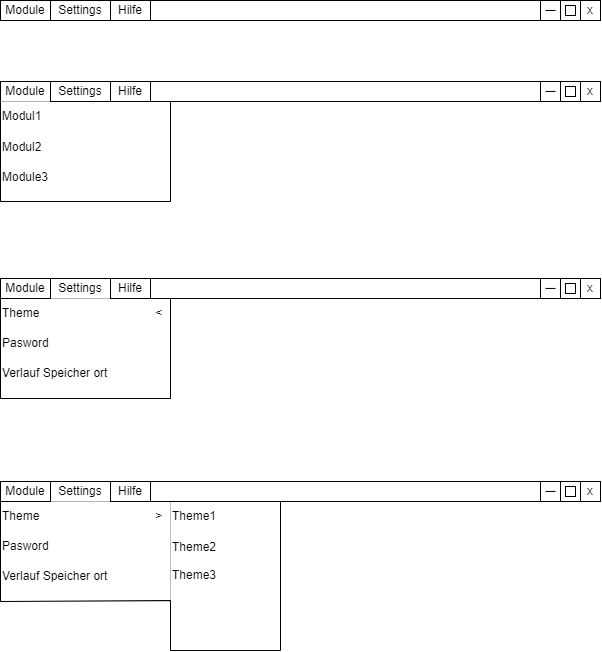

The diagram above was exported from draw.io. Its source (the exported page's mxGraphModel, read from the mxfile embedded in the PNG):
<mxGraphModel dx="1434" dy="844" grid="1" gridSize="10" guides="1" tooltips="1" connect="1" arrows="1" fold="1" page="1" pageScale="1" pageWidth="827" pageHeight="1169" math="0" shadow="0">
  <root>
    <mxCell id="0" />
    <mxCell id="1" parent="0" />
    <mxCell id="rJl4Kg75Zyu_KZZWmtg_-77" value="" style="rounded=0;whiteSpace=wrap;html=1;strokeWidth=0;" parent="1" vertex="1">
      <mxGeometry x="290" y="661" width="110" height="149" as="geometry" />
    </mxCell>
    <mxCell id="U7HfaygxLV1hBioiGgOq-1" value="" style="rounded=0;whiteSpace=wrap;html=1;" parent="1" vertex="1">
      <mxGeometry x="120" y="160" width="600" height="20" as="geometry" />
    </mxCell>
    <mxCell id="U7HfaygxLV1hBioiGgOq-2" value="Module" style="rounded=0;whiteSpace=wrap;html=1;" parent="1" vertex="1">
      <mxGeometry x="120" y="160" width="50" height="20" as="geometry" />
    </mxCell>
    <mxCell id="U7HfaygxLV1hBioiGgOq-3" value="Hilfe" style="rounded=0;whiteSpace=wrap;html=1;" parent="1" vertex="1">
      <mxGeometry x="230" y="160" width="40" height="20" as="geometry" />
    </mxCell>
    <mxCell id="U7HfaygxLV1hBioiGgOq-4" value="" style="rounded=0;whiteSpace=wrap;html=1;strokeWidth=0;" parent="1" vertex="1">
      <mxGeometry x="120" y="241" width="600" height="20" as="geometry" />
    </mxCell>
    <mxCell id="U7HfaygxLV1hBioiGgOq-7" value="" style="rounded=0;whiteSpace=wrap;html=1;gradientColor=none;perimeterSpacing=0;strokeWidth=0;" parent="1" vertex="1">
      <mxGeometry x="120" y="261" width="170" height="100" as="geometry" />
    </mxCell>
    <mxCell id="U7HfaygxLV1hBioiGgOq-9" value="" style="endArrow=none;html=1;rounded=0;exitX=1;exitY=0;exitDx=0;exitDy=0;" parent="1" source="U7HfaygxLV1hBioiGgOq-4" edge="1">
      <mxGeometry width="50" height="50" relative="1" as="geometry">
        <mxPoint x="270" y="231" as="sourcePoint" />
        <mxPoint x="120" y="241" as="targetPoint" />
      </mxGeometry>
    </mxCell>
    <mxCell id="U7HfaygxLV1hBioiGgOq-10" value="" style="endArrow=none;html=1;rounded=0;exitX=1;exitY=1;exitDx=0;exitDy=0;" parent="1" source="U7HfaygxLV1hBioiGgOq-4" edge="1">
      <mxGeometry width="50" height="50" relative="1" as="geometry">
        <mxPoint x="730" y="251" as="sourcePoint" />
        <mxPoint x="720" y="241" as="targetPoint" />
      </mxGeometry>
    </mxCell>
    <mxCell id="U7HfaygxLV1hBioiGgOq-11" value="" style="endArrow=none;html=1;rounded=0;exitX=1;exitY=1;exitDx=0;exitDy=0;" parent="1" edge="1">
      <mxGeometry width="50" height="50" relative="1" as="geometry">
        <mxPoint x="240" y="261" as="sourcePoint" />
        <mxPoint x="720" y="261" as="targetPoint" />
      </mxGeometry>
    </mxCell>
    <mxCell id="U7HfaygxLV1hBioiGgOq-12" value="" style="endArrow=none;html=1;rounded=0;entryX=1;entryY=0;entryDx=0;entryDy=0;exitX=1;exitY=1;exitDx=0;exitDy=0;" parent="1" source="U7HfaygxLV1hBioiGgOq-7" target="U7HfaygxLV1hBioiGgOq-7" edge="1">
      <mxGeometry width="50" height="50" relative="1" as="geometry">
        <mxPoint x="300" y="321" as="sourcePoint" />
        <mxPoint x="350" y="271" as="targetPoint" />
      </mxGeometry>
    </mxCell>
    <mxCell id="U7HfaygxLV1hBioiGgOq-13" value="" style="endArrow=none;html=1;rounded=0;entryX=1;entryY=1;entryDx=0;entryDy=0;exitX=0;exitY=1;exitDx=0;exitDy=0;" parent="1" source="U7HfaygxLV1hBioiGgOq-7" target="U7HfaygxLV1hBioiGgOq-7" edge="1">
      <mxGeometry width="50" height="50" relative="1" as="geometry">
        <mxPoint x="290" y="551" as="sourcePoint" />
        <mxPoint x="340" y="501" as="targetPoint" />
      </mxGeometry>
    </mxCell>
    <mxCell id="U7HfaygxLV1hBioiGgOq-14" value="" style="endArrow=none;html=1;rounded=0;exitX=0;exitY=0;exitDx=0;exitDy=0;" parent="1" source="U7HfaygxLV1hBioiGgOq-7" edge="1">
      <mxGeometry width="50" height="50" relative="1" as="geometry">
        <mxPoint x="120" y="561" as="sourcePoint" />
        <mxPoint x="120" y="361" as="targetPoint" />
      </mxGeometry>
    </mxCell>
    <mxCell id="U7HfaygxLV1hBioiGgOq-15" value="Modul1&lt;span style=&quot;color: rgba(0, 0, 0, 0); font-family: monospace; font-size: 0px; text-wrap: nowrap;&quot;&gt;%3CmxGraphModel%3E%3Croot%3E%3CmxCell%20id%3D%220%22%2F%3E%3CmxCell%20id%3D%221%22%20parent%3D%220%22%2F%3E%3CmxCell%20id%3D%222%22%20value%3D%22%22%20style%3D%22endArrow%3Dnone%3Bhtml%3D1%3Brounded%3D0%3BexitX%3D1%3BexitY%3D1%3BexitDx%3D0%3BexitDy%3D0%3B%22%20edge%3D%221%22%20parent%3D%221%22%3E%3CmxGeometry%20width%3D%2250%22%20height%3D%2250%22%20relative%3D%221%22%20as%3D%22geometry%22%3E%3CmxPoint%20x%3D%22720%22%20y%3D%22260%22%20as%3D%22sourcePoint%22%2F%3E%3CmxPoint%20x%3D%22720%22%20y%3D%22240%22%20as%3D%22targetPoint%22%2F%3E%3C%2FmxGeometry%3E%3C%2FmxCell%3E%3C%2Froot%3E%3C%2FmxGraphModel%3E&lt;/span&gt;" style="text;html=1;align=left;verticalAlign=middle;whiteSpace=wrap;rounded=0;" parent="1" vertex="1">
      <mxGeometry x="120" y="261" width="170" height="30" as="geometry" />
    </mxCell>
    <mxCell id="U7HfaygxLV1hBioiGgOq-16" value="Modul2&lt;span style=&quot;color: rgba(0, 0, 0, 0); font-family: monospace; font-size: 0px; text-wrap: nowrap;&quot;&gt;%3CmxGraphModel%3E%3Croot%3E%3CmxCell%20id%3D%220%22%2F%3E%3CmxCell%20id%3D%221%22%20parent%3D%220%22%2F%3E%3CmxCell%20id%3D%222%22%20value%3D%22%22%20style%3D%22endArrow%3Dnone%3Bhtml%3D1%3Brounded%3D0%3BexitX%3D1%3BexitY%3D1%3BexitDx%3D0%3BexitDy%3D0%3B%22%20edge%3D%221%22%20parent%3D%221%22%3E%3CmxGeometry%20width%3D%2250%22%20height%3D%2250%22%20relative%3D%221%22%20as%3D%22geometry%22%3E%3CmxPoint%20x%3D%22720%22%20y%3D%22260%22%20as%3D%22sourcePoint%22%2F%3E%3CmxPoint%20x%3D%22720%22%20y%3D%22240%22%20as%3D%22targetPoint%22%2F%3E%3C%2FmxGeometry%3E%3C%2FmxCell%3E%3C%2Froot%3E%3C%2FmxGraphModel%3&lt;/span&gt;" style="text;html=1;align=left;verticalAlign=middle;whiteSpace=wrap;rounded=0;" parent="1" vertex="1">
      <mxGeometry x="120" y="292" width="170" height="30" as="geometry" />
    </mxCell>
    <mxCell id="U7HfaygxLV1hBioiGgOq-17" value="Module3" style="text;html=1;align=left;verticalAlign=middle;whiteSpace=wrap;rounded=0;" parent="1" vertex="1">
      <mxGeometry x="120" y="322" width="170" height="30" as="geometry" />
    </mxCell>
    <mxCell id="DUH6N0CD4lGnHIk1eVDZ-6" value="" style="rounded=0;whiteSpace=wrap;html=1;" parent="1" vertex="1">
      <mxGeometry x="660" y="241" width="20" height="20" as="geometry" />
    </mxCell>
    <mxCell id="DUH6N0CD4lGnHIk1eVDZ-7" value="" style="rounded=0;whiteSpace=wrap;html=1;" parent="1" vertex="1">
      <mxGeometry x="680" y="241" width="20" height="20" as="geometry" />
    </mxCell>
    <mxCell id="DUH6N0CD4lGnHIk1eVDZ-8" value="x" style="rounded=0;whiteSpace=wrap;html=1;" parent="1" vertex="1">
      <mxGeometry x="700" y="241" width="20" height="20" as="geometry" />
    </mxCell>
    <mxCell id="DUH6N0CD4lGnHIk1eVDZ-9" value="" style="rounded=0;whiteSpace=wrap;html=1;" parent="1" vertex="1">
      <mxGeometry x="685" y="246" width="10" height="10" as="geometry" />
    </mxCell>
    <mxCell id="DUH6N0CD4lGnHIk1eVDZ-10" value="" style="endArrow=none;html=1;rounded=0;" parent="1" edge="1">
      <mxGeometry width="50" height="50" relative="1" as="geometry">
        <mxPoint x="665" y="250.95" as="sourcePoint" />
        <mxPoint x="675" y="250.95" as="targetPoint" />
      </mxGeometry>
    </mxCell>
    <mxCell id="DUH6N0CD4lGnHIk1eVDZ-11" value="" style="rounded=0;whiteSpace=wrap;html=1;" parent="1" vertex="1">
      <mxGeometry x="660" y="160" width="20" height="20" as="geometry" />
    </mxCell>
    <mxCell id="DUH6N0CD4lGnHIk1eVDZ-12" value="" style="rounded=0;whiteSpace=wrap;html=1;" parent="1" vertex="1">
      <mxGeometry x="680" y="160" width="20" height="20" as="geometry" />
    </mxCell>
    <mxCell id="DUH6N0CD4lGnHIk1eVDZ-13" value="x" style="rounded=0;whiteSpace=wrap;html=1;" parent="1" vertex="1">
      <mxGeometry x="700" y="160" width="20" height="20" as="geometry" />
    </mxCell>
    <mxCell id="DUH6N0CD4lGnHIk1eVDZ-14" value="" style="rounded=0;whiteSpace=wrap;html=1;" parent="1" vertex="1">
      <mxGeometry x="685" y="165" width="10" height="10" as="geometry" />
    </mxCell>
    <mxCell id="DUH6N0CD4lGnHIk1eVDZ-15" value="" style="endArrow=none;html=1;rounded=0;" parent="1" edge="1">
      <mxGeometry width="50" height="50" relative="1" as="geometry">
        <mxPoint x="665" y="169.95" as="sourcePoint" />
        <mxPoint x="675" y="169.95" as="targetPoint" />
      </mxGeometry>
    </mxCell>
    <mxCell id="8xdsArgQNklujUAB6qU5-1" value="Settings" style="rounded=0;whiteSpace=wrap;html=1;" parent="1" vertex="1">
      <mxGeometry x="170" y="160" width="60" height="20" as="geometry" />
    </mxCell>
    <mxCell id="rJl4Kg75Zyu_KZZWmtg_-4" value="Module" style="rounded=0;whiteSpace=wrap;html=1;strokeWidth=0;" parent="1" vertex="1">
      <mxGeometry x="120" y="241" width="50" height="20" as="geometry" />
    </mxCell>
    <mxCell id="rJl4Kg75Zyu_KZZWmtg_-5" value="Hilfe" style="rounded=0;whiteSpace=wrap;html=1;" parent="1" vertex="1">
      <mxGeometry x="230" y="241" width="40" height="20" as="geometry" />
    </mxCell>
    <mxCell id="rJl4Kg75Zyu_KZZWmtg_-6" value="Settings" style="rounded=0;whiteSpace=wrap;html=1;" parent="1" vertex="1">
      <mxGeometry x="170" y="241" width="60" height="20" as="geometry" />
    </mxCell>
    <mxCell id="rJl4Kg75Zyu_KZZWmtg_-7" value="" style="endArrow=none;html=1;rounded=0;entryX=0;entryY=0;entryDx=0;entryDy=0;" parent="1" target="rJl4Kg75Zyu_KZZWmtg_-4" edge="1">
      <mxGeometry width="50" height="50" relative="1" as="geometry">
        <mxPoint x="120" y="261" as="sourcePoint" />
        <mxPoint x="370" y="171" as="targetPoint" />
      </mxGeometry>
    </mxCell>
    <mxCell id="rJl4Kg75Zyu_KZZWmtg_-8" value="" style="endArrow=none;html=1;rounded=0;exitX=0;exitY=0;exitDx=0;exitDy=0;" parent="1" source="rJl4Kg75Zyu_KZZWmtg_-4" edge="1">
      <mxGeometry width="50" height="50" relative="1" as="geometry">
        <mxPoint x="120" y="291" as="sourcePoint" />
        <mxPoint x="170" y="241" as="targetPoint" />
      </mxGeometry>
    </mxCell>
    <mxCell id="rJl4Kg75Zyu_KZZWmtg_-9" value="" style="rounded=0;whiteSpace=wrap;html=1;strokeWidth=0;" parent="1" vertex="1">
      <mxGeometry x="120" y="438" width="600" height="20" as="geometry" />
    </mxCell>
    <mxCell id="rJl4Kg75Zyu_KZZWmtg_-10" value="" style="rounded=0;whiteSpace=wrap;html=1;gradientColor=none;perimeterSpacing=0;strokeWidth=0;" parent="1" vertex="1">
      <mxGeometry x="120" y="458" width="170" height="100" as="geometry" />
    </mxCell>
    <mxCell id="rJl4Kg75Zyu_KZZWmtg_-12" value="" style="endArrow=none;html=1;rounded=0;exitX=1;exitY=1;exitDx=0;exitDy=0;" parent="1" source="rJl4Kg75Zyu_KZZWmtg_-9" edge="1">
      <mxGeometry width="50" height="50" relative="1" as="geometry">
        <mxPoint x="730" y="448" as="sourcePoint" />
        <mxPoint x="720" y="438" as="targetPoint" />
      </mxGeometry>
    </mxCell>
    <mxCell id="rJl4Kg75Zyu_KZZWmtg_-13" value="" style="endArrow=none;html=1;rounded=0;exitX=1;exitY=1;exitDx=0;exitDy=0;" parent="1" edge="1">
      <mxGeometry width="50" height="50" relative="1" as="geometry">
        <mxPoint x="240" y="458" as="sourcePoint" />
        <mxPoint x="720" y="458" as="targetPoint" />
      </mxGeometry>
    </mxCell>
    <mxCell id="rJl4Kg75Zyu_KZZWmtg_-14" value="" style="endArrow=none;html=1;rounded=0;entryX=1;entryY=0;entryDx=0;entryDy=0;exitX=1;exitY=1;exitDx=0;exitDy=0;" parent="1" source="rJl4Kg75Zyu_KZZWmtg_-10" target="rJl4Kg75Zyu_KZZWmtg_-10" edge="1">
      <mxGeometry width="50" height="50" relative="1" as="geometry">
        <mxPoint x="300" y="518" as="sourcePoint" />
        <mxPoint x="350" y="468" as="targetPoint" />
      </mxGeometry>
    </mxCell>
    <mxCell id="rJl4Kg75Zyu_KZZWmtg_-16" value="" style="endArrow=none;html=1;rounded=0;exitX=0;exitY=0;exitDx=0;exitDy=0;" parent="1" source="rJl4Kg75Zyu_KZZWmtg_-10" edge="1">
      <mxGeometry width="50" height="50" relative="1" as="geometry">
        <mxPoint x="120" y="758" as="sourcePoint" />
        <mxPoint x="120" y="558" as="targetPoint" />
      </mxGeometry>
    </mxCell>
    <mxCell id="rJl4Kg75Zyu_KZZWmtg_-20" value="" style="rounded=0;whiteSpace=wrap;html=1;" parent="1" vertex="1">
      <mxGeometry x="660" y="438" width="20" height="20" as="geometry" />
    </mxCell>
    <mxCell id="rJl4Kg75Zyu_KZZWmtg_-27" value="Settings" style="rounded=0;whiteSpace=wrap;html=1;strokeWidth=0;" parent="1" vertex="1">
      <mxGeometry x="170" y="438" width="60" height="20" as="geometry" />
    </mxCell>
    <mxCell id="rJl4Kg75Zyu_KZZWmtg_-21" value="" style="rounded=0;whiteSpace=wrap;html=1;" parent="1" vertex="1">
      <mxGeometry x="680" y="438" width="20" height="20" as="geometry" />
    </mxCell>
    <mxCell id="rJl4Kg75Zyu_KZZWmtg_-22" value="x" style="rounded=0;whiteSpace=wrap;html=1;" parent="1" vertex="1">
      <mxGeometry x="700" y="438" width="20" height="20" as="geometry" />
    </mxCell>
    <mxCell id="rJl4Kg75Zyu_KZZWmtg_-23" value="" style="rounded=0;whiteSpace=wrap;html=1;" parent="1" vertex="1">
      <mxGeometry x="685" y="443" width="10" height="10" as="geometry" />
    </mxCell>
    <mxCell id="rJl4Kg75Zyu_KZZWmtg_-24" value="" style="endArrow=none;html=1;rounded=0;" parent="1" edge="1">
      <mxGeometry width="50" height="50" relative="1" as="geometry">
        <mxPoint x="665" y="447.95" as="sourcePoint" />
        <mxPoint x="675" y="447.95" as="targetPoint" />
      </mxGeometry>
    </mxCell>
    <mxCell id="rJl4Kg75Zyu_KZZWmtg_-25" value="Module" style="rounded=0;whiteSpace=wrap;html=1;strokeWidth=1;" parent="1" vertex="1">
      <mxGeometry x="120" y="438" width="50" height="20" as="geometry" />
    </mxCell>
    <mxCell id="rJl4Kg75Zyu_KZZWmtg_-26" value="Hilfe" style="rounded=0;whiteSpace=wrap;html=1;" parent="1" vertex="1">
      <mxGeometry x="230" y="438" width="40" height="20" as="geometry" />
    </mxCell>
    <mxCell id="rJl4Kg75Zyu_KZZWmtg_-28" value="" style="endArrow=none;html=1;rounded=0;entryX=0;entryY=0;entryDx=0;entryDy=0;" parent="1" target="rJl4Kg75Zyu_KZZWmtg_-25" edge="1">
      <mxGeometry width="50" height="50" relative="1" as="geometry">
        <mxPoint x="120" y="458" as="sourcePoint" />
        <mxPoint x="370" y="368" as="targetPoint" />
      </mxGeometry>
    </mxCell>
    <mxCell id="rJl4Kg75Zyu_KZZWmtg_-29" value="" style="endArrow=none;html=1;rounded=0;exitX=0;exitY=0;exitDx=0;exitDy=0;" parent="1" source="rJl4Kg75Zyu_KZZWmtg_-25" edge="1">
      <mxGeometry width="50" height="50" relative="1" as="geometry">
        <mxPoint x="120" y="488" as="sourcePoint" />
        <mxPoint x="170" y="438" as="targetPoint" />
      </mxGeometry>
    </mxCell>
    <mxCell id="rJl4Kg75Zyu_KZZWmtg_-11" value="" style="endArrow=none;html=1;rounded=0;exitX=1;exitY=0;exitDx=0;exitDy=0;" parent="1" source="rJl4Kg75Zyu_KZZWmtg_-9" edge="1">
      <mxGeometry width="50" height="50" relative="1" as="geometry">
        <mxPoint x="270" y="428" as="sourcePoint" />
        <mxPoint x="120" y="438" as="targetPoint" />
      </mxGeometry>
    </mxCell>
    <mxCell id="rJl4Kg75Zyu_KZZWmtg_-30" value="Theme&amp;nbsp; &amp;nbsp;&lt;span style=&quot;white-space: pre;&quot;&gt;&#09;&lt;/span&gt;&lt;span style=&quot;white-space: pre;&quot;&gt;&#09;&lt;/span&gt;&lt;span style=&quot;white-space: pre;&quot;&gt;&#09;&lt;/span&gt;&lt;span style=&quot;white-space: pre;&quot;&gt;&#09;&lt;/span&gt;&amp;nbsp; &amp;nbsp; &amp;nbsp; &amp;lt;" style="text;html=1;align=left;verticalAlign=middle;whiteSpace=wrap;rounded=0;" parent="1" vertex="1">
      <mxGeometry x="120" y="458" width="170" height="30" as="geometry" />
    </mxCell>
    <mxCell id="rJl4Kg75Zyu_KZZWmtg_-52" value="Pasword" style="text;html=1;align=left;verticalAlign=middle;whiteSpace=wrap;rounded=0;" parent="1" vertex="1">
      <mxGeometry x="120" y="488" width="60" height="30" as="geometry" />
    </mxCell>
    <mxCell id="rJl4Kg75Zyu_KZZWmtg_-53" value="Verlauf Speicher ort" style="text;html=1;align=left;verticalAlign=middle;whiteSpace=wrap;rounded=0;" parent="1" vertex="1">
      <mxGeometry x="120" y="518" width="120" height="30" as="geometry" />
    </mxCell>
    <mxCell id="rJl4Kg75Zyu_KZZWmtg_-55" value="" style="rounded=0;whiteSpace=wrap;html=1;strokeWidth=0;" parent="1" vertex="1">
      <mxGeometry x="120" y="641" width="600" height="20" as="geometry" />
    </mxCell>
    <mxCell id="rJl4Kg75Zyu_KZZWmtg_-56" value="" style="rounded=0;whiteSpace=wrap;html=1;gradientColor=none;perimeterSpacing=0;strokeWidth=0;" parent="1" vertex="1">
      <mxGeometry x="120" y="661" width="170" height="100" as="geometry" />
    </mxCell>
    <mxCell id="rJl4Kg75Zyu_KZZWmtg_-57" value="" style="endArrow=none;html=1;rounded=0;exitX=1;exitY=1;exitDx=0;exitDy=0;" parent="1" source="rJl4Kg75Zyu_KZZWmtg_-55" edge="1">
      <mxGeometry width="50" height="50" relative="1" as="geometry">
        <mxPoint x="730" y="651" as="sourcePoint" />
        <mxPoint x="720" y="641" as="targetPoint" />
      </mxGeometry>
    </mxCell>
    <mxCell id="rJl4Kg75Zyu_KZZWmtg_-58" value="" style="endArrow=none;html=1;rounded=0;exitX=1;exitY=1;exitDx=0;exitDy=0;" parent="1" edge="1">
      <mxGeometry width="50" height="50" relative="1" as="geometry">
        <mxPoint x="240" y="661" as="sourcePoint" />
        <mxPoint x="720" y="661" as="targetPoint" />
      </mxGeometry>
    </mxCell>
    <mxCell id="rJl4Kg75Zyu_KZZWmtg_-60" value="" style="endArrow=none;html=1;rounded=0;exitX=0;exitY=0;exitDx=0;exitDy=0;" parent="1" source="rJl4Kg75Zyu_KZZWmtg_-56" edge="1">
      <mxGeometry width="50" height="50" relative="1" as="geometry">
        <mxPoint x="120" y="961" as="sourcePoint" />
        <mxPoint x="120" y="761" as="targetPoint" />
      </mxGeometry>
    </mxCell>
    <mxCell id="rJl4Kg75Zyu_KZZWmtg_-61" value="" style="rounded=0;whiteSpace=wrap;html=1;" parent="1" vertex="1">
      <mxGeometry x="660" y="641" width="20" height="20" as="geometry" />
    </mxCell>
    <mxCell id="rJl4Kg75Zyu_KZZWmtg_-62" value="Settings" style="rounded=0;whiteSpace=wrap;html=1;strokeWidth=0;" parent="1" vertex="1">
      <mxGeometry x="170" y="641" width="60" height="20" as="geometry" />
    </mxCell>
    <mxCell id="rJl4Kg75Zyu_KZZWmtg_-63" value="" style="rounded=0;whiteSpace=wrap;html=1;" parent="1" vertex="1">
      <mxGeometry x="680" y="641" width="20" height="20" as="geometry" />
    </mxCell>
    <mxCell id="rJl4Kg75Zyu_KZZWmtg_-64" value="x" style="rounded=0;whiteSpace=wrap;html=1;" parent="1" vertex="1">
      <mxGeometry x="700" y="641" width="20" height="20" as="geometry" />
    </mxCell>
    <mxCell id="rJl4Kg75Zyu_KZZWmtg_-65" value="" style="rounded=0;whiteSpace=wrap;html=1;" parent="1" vertex="1">
      <mxGeometry x="685" y="646" width="10" height="10" as="geometry" />
    </mxCell>
    <mxCell id="rJl4Kg75Zyu_KZZWmtg_-66" value="" style="endArrow=none;html=1;rounded=0;" parent="1" edge="1">
      <mxGeometry width="50" height="50" relative="1" as="geometry">
        <mxPoint x="665" y="650.95" as="sourcePoint" />
        <mxPoint x="675" y="650.95" as="targetPoint" />
      </mxGeometry>
    </mxCell>
    <mxCell id="rJl4Kg75Zyu_KZZWmtg_-67" value="Module" style="rounded=0;whiteSpace=wrap;html=1;strokeWidth=1;" parent="1" vertex="1">
      <mxGeometry x="120" y="641" width="50" height="20" as="geometry" />
    </mxCell>
    <mxCell id="rJl4Kg75Zyu_KZZWmtg_-68" value="Hilfe" style="rounded=0;whiteSpace=wrap;html=1;" parent="1" vertex="1">
      <mxGeometry x="230" y="641" width="40" height="20" as="geometry" />
    </mxCell>
    <mxCell id="rJl4Kg75Zyu_KZZWmtg_-69" value="" style="endArrow=none;html=1;rounded=0;entryX=0;entryY=0;entryDx=0;entryDy=0;" parent="1" target="rJl4Kg75Zyu_KZZWmtg_-67" edge="1">
      <mxGeometry width="50" height="50" relative="1" as="geometry">
        <mxPoint x="120" y="661" as="sourcePoint" />
        <mxPoint x="370" y="571" as="targetPoint" />
      </mxGeometry>
    </mxCell>
    <mxCell id="rJl4Kg75Zyu_KZZWmtg_-70" value="" style="endArrow=none;html=1;rounded=0;exitX=0;exitY=0;exitDx=0;exitDy=0;" parent="1" source="rJl4Kg75Zyu_KZZWmtg_-67" edge="1">
      <mxGeometry width="50" height="50" relative="1" as="geometry">
        <mxPoint x="120" y="691" as="sourcePoint" />
        <mxPoint x="170" y="641" as="targetPoint" />
      </mxGeometry>
    </mxCell>
    <mxCell id="rJl4Kg75Zyu_KZZWmtg_-71" value="" style="endArrow=none;html=1;rounded=0;exitX=1;exitY=0;exitDx=0;exitDy=0;" parent="1" source="rJl4Kg75Zyu_KZZWmtg_-55" edge="1">
      <mxGeometry width="50" height="50" relative="1" as="geometry">
        <mxPoint x="270" y="631" as="sourcePoint" />
        <mxPoint x="120" y="641" as="targetPoint" />
      </mxGeometry>
    </mxCell>
    <mxCell id="rJl4Kg75Zyu_KZZWmtg_-72" value="Theme&amp;nbsp; &amp;nbsp;&lt;span style=&quot;white-space: pre;&quot;&gt;&#09;&lt;/span&gt;&lt;span style=&quot;white-space: pre;&quot;&gt;&#09;&lt;/span&gt;&lt;span style=&quot;white-space: pre;&quot;&gt;&#09;&lt;/span&gt;&lt;span style=&quot;white-space: pre;&quot;&gt;&#09;&lt;/span&gt;&amp;nbsp; &amp;nbsp; &amp;nbsp; &amp;gt;" style="text;html=1;align=left;verticalAlign=middle;whiteSpace=wrap;rounded=0;" parent="1" vertex="1">
      <mxGeometry x="120" y="661" width="170" height="30" as="geometry" />
    </mxCell>
    <mxCell id="rJl4Kg75Zyu_KZZWmtg_-73" value="Pasword" style="text;html=1;align=left;verticalAlign=middle;whiteSpace=wrap;rounded=0;" parent="1" vertex="1">
      <mxGeometry x="120" y="691" width="60" height="30" as="geometry" />
    </mxCell>
    <mxCell id="rJl4Kg75Zyu_KZZWmtg_-74" value="Verlauf Speicher ort" style="text;html=1;align=left;verticalAlign=middle;whiteSpace=wrap;rounded=0;" parent="1" vertex="1">
      <mxGeometry x="120" y="721" width="120" height="30" as="geometry" />
    </mxCell>
    <mxCell id="rJl4Kg75Zyu_KZZWmtg_-75" value="" style="endArrow=none;html=1;rounded=0;entryX=1;entryY=1;entryDx=0;entryDy=0;" parent="1" target="rJl4Kg75Zyu_KZZWmtg_-10" edge="1">
      <mxGeometry width="50" height="50" relative="1" as="geometry">
        <mxPoint x="120" y="558" as="sourcePoint" />
        <mxPoint x="280" y="570" as="targetPoint" />
      </mxGeometry>
    </mxCell>
    <mxCell id="rJl4Kg75Zyu_KZZWmtg_-76" value="" style="endArrow=none;html=1;rounded=0;exitX=0;exitY=1;exitDx=0;exitDy=0;" parent="1" source="rJl4Kg75Zyu_KZZWmtg_-56" edge="1">
      <mxGeometry width="50" height="50" relative="1" as="geometry">
        <mxPoint x="240" y="810" as="sourcePoint" />
        <mxPoint x="290" y="760" as="targetPoint" />
      </mxGeometry>
    </mxCell>
    <mxCell id="rJl4Kg75Zyu_KZZWmtg_-78" value="Theme1" style="text;html=1;align=left;verticalAlign=middle;whiteSpace=wrap;rounded=0;" parent="1" vertex="1">
      <mxGeometry x="290" y="661" width="110" height="30" as="geometry" />
    </mxCell>
    <mxCell id="rJl4Kg75Zyu_KZZWmtg_-79" value="Theme2" style="text;html=1;align=left;verticalAlign=middle;whiteSpace=wrap;rounded=0;" parent="1" vertex="1">
      <mxGeometry x="290" y="692" width="110" height="30" as="geometry" />
    </mxCell>
    <mxCell id="rJl4Kg75Zyu_KZZWmtg_-80" value="Theme3" style="text;html=1;align=left;verticalAlign=middle;whiteSpace=wrap;rounded=0;" parent="1" vertex="1">
      <mxGeometry x="290" y="720" width="110" height="30" as="geometry" />
    </mxCell>
    <mxCell id="rJl4Kg75Zyu_KZZWmtg_-81" value="" style="endArrow=none;html=1;rounded=0;exitX=0;exitY=1;exitDx=0;exitDy=0;" parent="1" source="rJl4Kg75Zyu_KZZWmtg_-77" edge="1">
      <mxGeometry width="50" height="50" relative="1" as="geometry">
        <mxPoint x="240" y="810" as="sourcePoint" />
        <mxPoint x="290" y="760" as="targetPoint" />
      </mxGeometry>
    </mxCell>
    <mxCell id="rJl4Kg75Zyu_KZZWmtg_-82" value="" style="endArrow=none;html=1;rounded=0;entryX=1;entryY=1;entryDx=0;entryDy=0;" parent="1" target="rJl4Kg75Zyu_KZZWmtg_-77" edge="1">
      <mxGeometry width="50" height="50" relative="1" as="geometry">
        <mxPoint x="290" y="810" as="sourcePoint" />
        <mxPoint x="340" y="760" as="targetPoint" />
      </mxGeometry>
    </mxCell>
    <mxCell id="rJl4Kg75Zyu_KZZWmtg_-83" value="" style="endArrow=none;html=1;rounded=0;entryX=1;entryY=0;entryDx=0;entryDy=0;" parent="1" target="rJl4Kg75Zyu_KZZWmtg_-78" edge="1">
      <mxGeometry width="50" height="50" relative="1" as="geometry">
        <mxPoint x="400" y="810" as="sourcePoint" />
        <mxPoint x="450" y="760" as="targetPoint" />
      </mxGeometry>
    </mxCell>
  </root>
</mxGraphModel>